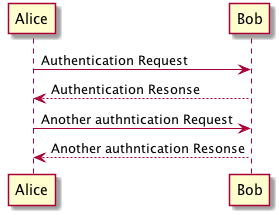

The diagram above was rendered by PlantUML. Its source (embedded in the PNG):
@startuml
Alice -> Bob: Authentication Request
Bob --> Alice: Authentication Resonse

Alice -> Bob: Another authntication Request
Alice <-- Bob: Another authntication Resonse
@enduml